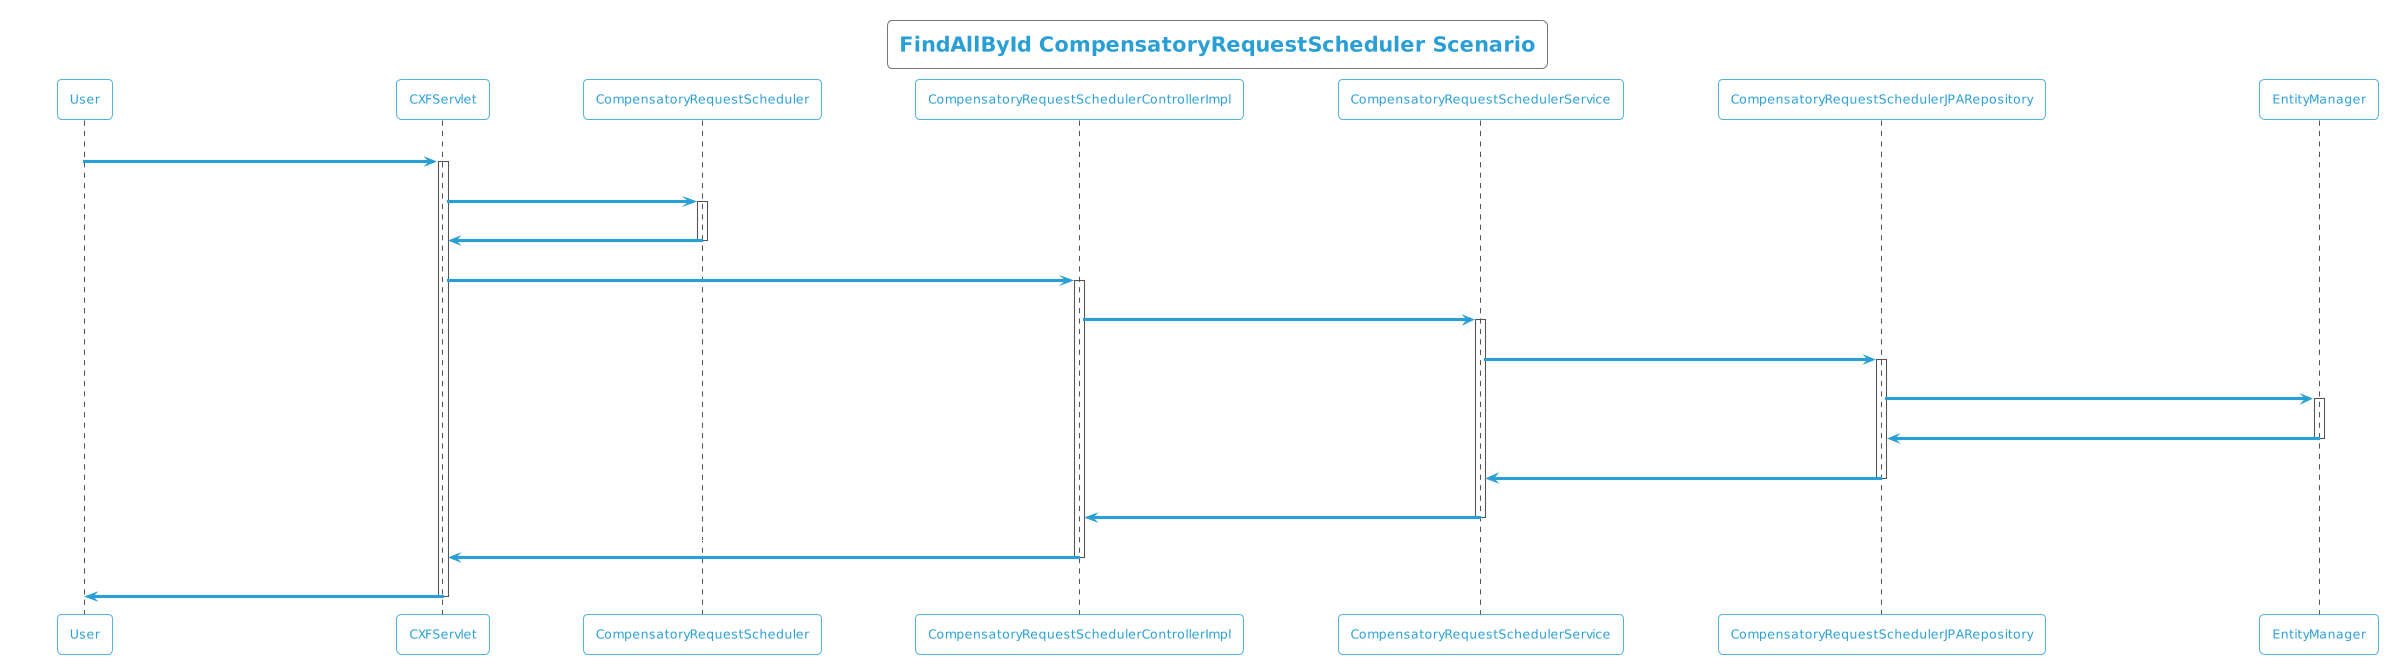

The diagram above was rendered by PlantUML. Its source (embedded in the PNG):
@startuml
!theme cyborg-outline
title FindAllById CompensatoryRequestScheduler Scenario
participant User
User -> CXFServlet: GET, CompensatoryRequestScheduler
activate CXFServlet
CXFServlet -> CompensatoryRequestScheduler: << findAllById >>
activate CompensatoryRequestScheduler
CompensatoryRequestScheduler -> CXFServlet: << instance >>
deactivate CompensatoryRequestScheduler
CXFServlet -> CompensatoryRequestSchedulerControllerImpl: findAllById(:List<CompensatoryRequestScheduler> id)
activate CompensatoryRequestSchedulerControllerImpl
CompensatoryRequestSchedulerControllerImpl -> CompensatoryRequestSchedulerService: findAllById(:List<CompensatoryRequestScheduler> id)
activate CompensatoryRequestSchedulerService
CompensatoryRequestSchedulerService -> CompensatoryRequestSchedulerJPARepository: findAllById(:List<CompensatoryRequestScheduler> id)
activate CompensatoryRequestSchedulerJPARepository
CompensatoryRequestSchedulerJPARepository -> EntityManager: response(:List<CompensatoryRequestScheduler>findAllById)
activate EntityManager
EntityManager -> CompensatoryRequestSchedulerJPARepository: << persisted List CompensatoryRequestScheduler >>
deactivate EntityManager
CompensatoryRequestSchedulerJPARepository -> CompensatoryRequestSchedulerService: << persisted List CompensatoryRequestScheduler >>
deactivate CompensatoryRequestSchedulerJPARepository
CompensatoryRequestSchedulerService -> CompensatoryRequestSchedulerControllerImpl: << persisted List CompensatoryRequestScheduler >>
deactivate CompensatoryRequestSchedulerService
CompensatoryRequestSchedulerControllerImpl -> CXFServlet: << persisted List CompensatoryRequestScheduler >>
deactivate CompensatoryRequestSchedulerControllerImpl
CXFServlet -> User: marshalled CompensatoryRequestScheduler XML
deactivate CXFServlet
@enduml